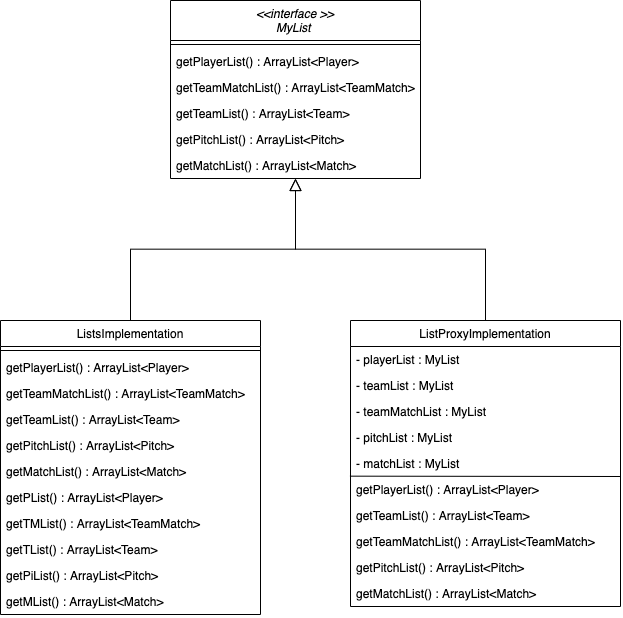

The diagram above was exported from draw.io. Its source (the exported page's mxGraphModel, read from the mxfile embedded in the PNG):
<mxGraphModel dx="2377" dy="1323" grid="1" gridSize="10" guides="1" tooltips="1" connect="1" arrows="1" fold="1" page="1" pageScale="1" pageWidth="827" pageHeight="1169" math="0" shadow="0">
  <root>
    <mxCell id="WIyWlLk6GJQsqaUBKTNV-0" />
    <mxCell id="WIyWlLk6GJQsqaUBKTNV-1" parent="WIyWlLk6GJQsqaUBKTNV-0" />
    <mxCell id="zkfFHV4jXpPFQw0GAbJ--0" value="&lt;&lt;interface &gt;&gt;&#10;MyList " style="swimlane;fontStyle=2;align=center;verticalAlign=top;childLayout=stackLayout;horizontal=1;startSize=40;horizontalStack=0;resizeParent=1;resizeLast=0;collapsible=1;marginBottom=0;rounded=0;shadow=0;strokeWidth=1;" parent="WIyWlLk6GJQsqaUBKTNV-1" vertex="1">
      <mxGeometry x="220" y="120" width="250" height="178" as="geometry">
        <mxRectangle x="230" y="140" width="160" height="26" as="alternateBounds" />
      </mxGeometry>
    </mxCell>
    <mxCell id="zkfFHV4jXpPFQw0GAbJ--4" value="" style="line;html=1;strokeWidth=1;align=left;verticalAlign=middle;spacingTop=-1;spacingLeft=3;spacingRight=3;rotatable=0;labelPosition=right;points=[];portConstraint=eastwest;" parent="zkfFHV4jXpPFQw0GAbJ--0" vertex="1">
      <mxGeometry y="40" width="250" height="8" as="geometry" />
    </mxCell>
    <mxCell id="i0PKGsMBfX6OT5Z8NTke-0" value="getPlayerList() : ArrayList&lt;Player&gt;&#10;" style="text;align=left;verticalAlign=top;spacingLeft=4;spacingRight=4;overflow=hidden;rotatable=0;points=[[0,0.5],[1,0.5]];portConstraint=eastwest;" vertex="1" parent="zkfFHV4jXpPFQw0GAbJ--0">
      <mxGeometry y="48" width="250" height="26" as="geometry" />
    </mxCell>
    <mxCell id="i0PKGsMBfX6OT5Z8NTke-1" value="getTeamMatchList() : ArrayList&lt;TeamMatch&gt;&#10;" style="text;align=left;verticalAlign=top;spacingLeft=4;spacingRight=4;overflow=hidden;rotatable=0;points=[[0,0.5],[1,0.5]];portConstraint=eastwest;" vertex="1" parent="zkfFHV4jXpPFQw0GAbJ--0">
      <mxGeometry y="74" width="250" height="26" as="geometry" />
    </mxCell>
    <mxCell id="i0PKGsMBfX6OT5Z8NTke-2" value="getTeamList() : ArrayList&lt;Team&gt;&#10;" style="text;align=left;verticalAlign=top;spacingLeft=4;spacingRight=4;overflow=hidden;rotatable=0;points=[[0,0.5],[1,0.5]];portConstraint=eastwest;" vertex="1" parent="zkfFHV4jXpPFQw0GAbJ--0">
      <mxGeometry y="100" width="250" height="26" as="geometry" />
    </mxCell>
    <mxCell id="i0PKGsMBfX6OT5Z8NTke-3" value="getPitchList() : ArrayList&lt;Pitch&gt;&#10;" style="text;align=left;verticalAlign=top;spacingLeft=4;spacingRight=4;overflow=hidden;rotatable=0;points=[[0,0.5],[1,0.5]];portConstraint=eastwest;" vertex="1" parent="zkfFHV4jXpPFQw0GAbJ--0">
      <mxGeometry y="126" width="250" height="26" as="geometry" />
    </mxCell>
    <mxCell id="i0PKGsMBfX6OT5Z8NTke-4" value="getMatchList() : ArrayList&lt;Match&gt;&#10;" style="text;align=left;verticalAlign=top;spacingLeft=4;spacingRight=4;overflow=hidden;rotatable=0;points=[[0,0.5],[1,0.5]];portConstraint=eastwest;" vertex="1" parent="zkfFHV4jXpPFQw0GAbJ--0">
      <mxGeometry y="152" width="250" height="26" as="geometry" />
    </mxCell>
    <mxCell id="zkfFHV4jXpPFQw0GAbJ--6" value="ListsImplementation" style="swimlane;fontStyle=0;align=center;verticalAlign=top;childLayout=stackLayout;horizontal=1;startSize=26;horizontalStack=0;resizeParent=1;resizeLast=0;collapsible=1;marginBottom=0;rounded=0;shadow=0;strokeWidth=1;" parent="WIyWlLk6GJQsqaUBKTNV-1" vertex="1">
      <mxGeometry x="50" y="440" width="260" height="294" as="geometry">
        <mxRectangle x="130" y="380" width="160" height="26" as="alternateBounds" />
      </mxGeometry>
    </mxCell>
    <mxCell id="zkfFHV4jXpPFQw0GAbJ--9" value="" style="line;html=1;strokeWidth=1;align=left;verticalAlign=middle;spacingTop=-1;spacingLeft=3;spacingRight=3;rotatable=0;labelPosition=right;points=[];portConstraint=eastwest;" parent="zkfFHV4jXpPFQw0GAbJ--6" vertex="1">
      <mxGeometry y="26" width="260" height="8" as="geometry" />
    </mxCell>
    <mxCell id="i0PKGsMBfX6OT5Z8NTke-5" value="getPlayerList() : ArrayList&lt;Player&gt;&#10;" style="text;align=left;verticalAlign=top;spacingLeft=4;spacingRight=4;overflow=hidden;rotatable=0;points=[[0,0.5],[1,0.5]];portConstraint=eastwest;" vertex="1" parent="zkfFHV4jXpPFQw0GAbJ--6">
      <mxGeometry y="34" width="260" height="26" as="geometry" />
    </mxCell>
    <mxCell id="i0PKGsMBfX6OT5Z8NTke-6" value="getTeamMatchList() : ArrayList&lt;TeamMatch&gt;&#10;" style="text;align=left;verticalAlign=top;spacingLeft=4;spacingRight=4;overflow=hidden;rotatable=0;points=[[0,0.5],[1,0.5]];portConstraint=eastwest;" vertex="1" parent="zkfFHV4jXpPFQw0GAbJ--6">
      <mxGeometry y="60" width="260" height="26" as="geometry" />
    </mxCell>
    <mxCell id="i0PKGsMBfX6OT5Z8NTke-7" value="getTeamList() : ArrayList&lt;Team&gt;&#10;" style="text;align=left;verticalAlign=top;spacingLeft=4;spacingRight=4;overflow=hidden;rotatable=0;points=[[0,0.5],[1,0.5]];portConstraint=eastwest;" vertex="1" parent="zkfFHV4jXpPFQw0GAbJ--6">
      <mxGeometry y="86" width="260" height="26" as="geometry" />
    </mxCell>
    <mxCell id="i0PKGsMBfX6OT5Z8NTke-8" value="getPitchList() : ArrayList&lt;Pitch&gt;&#10;" style="text;align=left;verticalAlign=top;spacingLeft=4;spacingRight=4;overflow=hidden;rotatable=0;points=[[0,0.5],[1,0.5]];portConstraint=eastwest;" vertex="1" parent="zkfFHV4jXpPFQw0GAbJ--6">
      <mxGeometry y="112" width="260" height="26" as="geometry" />
    </mxCell>
    <mxCell id="i0PKGsMBfX6OT5Z8NTke-9" value="getMatchList() : ArrayList&lt;Match&gt;&#10;" style="text;align=left;verticalAlign=top;spacingLeft=4;spacingRight=4;overflow=hidden;rotatable=0;points=[[0,0.5],[1,0.5]];portConstraint=eastwest;" vertex="1" parent="zkfFHV4jXpPFQw0GAbJ--6">
      <mxGeometry y="138" width="260" height="26" as="geometry" />
    </mxCell>
    <mxCell id="i0PKGsMBfX6OT5Z8NTke-10" value="getPList() : ArrayList&lt;Player&gt;&#10;" style="text;align=left;verticalAlign=top;spacingLeft=4;spacingRight=4;overflow=hidden;rotatable=0;points=[[0,0.5],[1,0.5]];portConstraint=eastwest;" vertex="1" parent="zkfFHV4jXpPFQw0GAbJ--6">
      <mxGeometry y="164" width="260" height="26" as="geometry" />
    </mxCell>
    <mxCell id="i0PKGsMBfX6OT5Z8NTke-11" value="getTMList() : ArrayList&lt;TeamMatch&gt;&#10;" style="text;align=left;verticalAlign=top;spacingLeft=4;spacingRight=4;overflow=hidden;rotatable=0;points=[[0,0.5],[1,0.5]];portConstraint=eastwest;" vertex="1" parent="zkfFHV4jXpPFQw0GAbJ--6">
      <mxGeometry y="190" width="260" height="26" as="geometry" />
    </mxCell>
    <mxCell id="i0PKGsMBfX6OT5Z8NTke-12" value="getTList() : ArrayList&lt;Team&gt;&#10;" style="text;align=left;verticalAlign=top;spacingLeft=4;spacingRight=4;overflow=hidden;rotatable=0;points=[[0,0.5],[1,0.5]];portConstraint=eastwest;" vertex="1" parent="zkfFHV4jXpPFQw0GAbJ--6">
      <mxGeometry y="216" width="260" height="26" as="geometry" />
    </mxCell>
    <mxCell id="i0PKGsMBfX6OT5Z8NTke-13" value="getPiList() : ArrayList&lt;Pitch&gt;&#10;" style="text;align=left;verticalAlign=top;spacingLeft=4;spacingRight=4;overflow=hidden;rotatable=0;points=[[0,0.5],[1,0.5]];portConstraint=eastwest;" vertex="1" parent="zkfFHV4jXpPFQw0GAbJ--6">
      <mxGeometry y="242" width="260" height="26" as="geometry" />
    </mxCell>
    <mxCell id="i0PKGsMBfX6OT5Z8NTke-14" value="getMList() : ArrayList&lt;Match&gt;&#10;" style="text;align=left;verticalAlign=top;spacingLeft=4;spacingRight=4;overflow=hidden;rotatable=0;points=[[0,0.5],[1,0.5]];portConstraint=eastwest;" vertex="1" parent="zkfFHV4jXpPFQw0GAbJ--6">
      <mxGeometry y="268" width="260" height="26" as="geometry" />
    </mxCell>
    <mxCell id="zkfFHV4jXpPFQw0GAbJ--12" value="" style="endArrow=block;endSize=10;endFill=0;shadow=0;strokeWidth=1;rounded=0;edgeStyle=elbowEdgeStyle;elbow=vertical;" parent="WIyWlLk6GJQsqaUBKTNV-1" source="zkfFHV4jXpPFQw0GAbJ--6" target="zkfFHV4jXpPFQw0GAbJ--0" edge="1">
      <mxGeometry width="160" relative="1" as="geometry">
        <mxPoint x="200" y="203" as="sourcePoint" />
        <mxPoint x="200" y="203" as="targetPoint" />
      </mxGeometry>
    </mxCell>
    <mxCell id="zkfFHV4jXpPFQw0GAbJ--13" value="ListProxyImplementation" style="swimlane;fontStyle=0;align=center;verticalAlign=top;childLayout=stackLayout;horizontal=1;startSize=26;horizontalStack=0;resizeParent=1;resizeLast=0;collapsible=1;marginBottom=0;rounded=0;shadow=0;strokeWidth=1;" parent="WIyWlLk6GJQsqaUBKTNV-1" vertex="1">
      <mxGeometry x="400" y="440" width="270" height="286" as="geometry">
        <mxRectangle x="340" y="380" width="170" height="26" as="alternateBounds" />
      </mxGeometry>
    </mxCell>
    <mxCell id="i0PKGsMBfX6OT5Z8NTke-15" value="- playerList : MyList" style="text;align=left;verticalAlign=top;spacingLeft=4;spacingRight=4;overflow=hidden;rotatable=0;points=[[0,0.5],[1,0.5]];portConstraint=eastwest;" vertex="1" parent="zkfFHV4jXpPFQw0GAbJ--13">
      <mxGeometry y="26" width="270" height="26" as="geometry" />
    </mxCell>
    <mxCell id="i0PKGsMBfX6OT5Z8NTke-21" value="- teamList : MyList" style="text;align=left;verticalAlign=top;spacingLeft=4;spacingRight=4;overflow=hidden;rotatable=0;points=[[0,0.5],[1,0.5]];portConstraint=eastwest;" vertex="1" parent="zkfFHV4jXpPFQw0GAbJ--13">
      <mxGeometry y="52" width="270" height="26" as="geometry" />
    </mxCell>
    <mxCell id="i0PKGsMBfX6OT5Z8NTke-22" value="- teamMatchList : MyList" style="text;align=left;verticalAlign=top;spacingLeft=4;spacingRight=4;overflow=hidden;rotatable=0;points=[[0,0.5],[1,0.5]];portConstraint=eastwest;" vertex="1" parent="zkfFHV4jXpPFQw0GAbJ--13">
      <mxGeometry y="78" width="270" height="26" as="geometry" />
    </mxCell>
    <mxCell id="i0PKGsMBfX6OT5Z8NTke-23" value="- pitchList : MyList" style="text;align=left;verticalAlign=top;spacingLeft=4;spacingRight=4;overflow=hidden;rotatable=0;points=[[0,0.5],[1,0.5]];portConstraint=eastwest;" vertex="1" parent="zkfFHV4jXpPFQw0GAbJ--13">
      <mxGeometry y="104" width="270" height="26" as="geometry" />
    </mxCell>
    <mxCell id="i0PKGsMBfX6OT5Z8NTke-24" value="- matchList : MyList" style="text;align=left;verticalAlign=top;spacingLeft=4;spacingRight=4;overflow=hidden;rotatable=0;points=[[0,0.5],[1,0.5]];portConstraint=eastwest;" vertex="1" parent="zkfFHV4jXpPFQw0GAbJ--13">
      <mxGeometry y="130" width="270" height="26" as="geometry" />
    </mxCell>
    <mxCell id="i0PKGsMBfX6OT5Z8NTke-20" value="getPlayerList() : ArrayList&lt;Player&gt;&#10;" style="text;align=left;verticalAlign=top;spacingLeft=4;spacingRight=4;overflow=hidden;rotatable=0;points=[[0,0.5],[1,0.5]];portConstraint=eastwest;" vertex="1" parent="zkfFHV4jXpPFQw0GAbJ--13">
      <mxGeometry y="156" width="270" height="26" as="geometry" />
    </mxCell>
    <mxCell id="i0PKGsMBfX6OT5Z8NTke-25" value="" style="endArrow=none;html=1;exitX=-0.002;exitY=-0.013;exitDx=0;exitDy=0;exitPerimeter=0;" edge="1" parent="zkfFHV4jXpPFQw0GAbJ--13" source="i0PKGsMBfX6OT5Z8NTke-20">
      <mxGeometry width="50" height="50" relative="1" as="geometry">
        <mxPoint x="220" y="206" as="sourcePoint" />
        <mxPoint x="270" y="156" as="targetPoint" />
      </mxGeometry>
    </mxCell>
    <mxCell id="i0PKGsMBfX6OT5Z8NTke-17" value="getTeamList() : ArrayList&lt;Team&gt;&#10;" style="text;align=left;verticalAlign=top;spacingLeft=4;spacingRight=4;overflow=hidden;rotatable=0;points=[[0,0.5],[1,0.5]];portConstraint=eastwest;" vertex="1" parent="zkfFHV4jXpPFQw0GAbJ--13">
      <mxGeometry y="182" width="270" height="26" as="geometry" />
    </mxCell>
    <mxCell id="i0PKGsMBfX6OT5Z8NTke-16" value="getTeamMatchList() : ArrayList&lt;TeamMatch&gt;&#10;" style="text;align=left;verticalAlign=top;spacingLeft=4;spacingRight=4;overflow=hidden;rotatable=0;points=[[0,0.5],[1,0.5]];portConstraint=eastwest;" vertex="1" parent="zkfFHV4jXpPFQw0GAbJ--13">
      <mxGeometry y="208" width="270" height="26" as="geometry" />
    </mxCell>
    <mxCell id="i0PKGsMBfX6OT5Z8NTke-18" value="getPitchList() : ArrayList&lt;Pitch&gt;&#10;" style="text;align=left;verticalAlign=top;spacingLeft=4;spacingRight=4;overflow=hidden;rotatable=0;points=[[0,0.5],[1,0.5]];portConstraint=eastwest;" vertex="1" parent="zkfFHV4jXpPFQw0GAbJ--13">
      <mxGeometry y="234" width="270" height="26" as="geometry" />
    </mxCell>
    <mxCell id="i0PKGsMBfX6OT5Z8NTke-19" value="getMatchList() : ArrayList&lt;Match&gt;&#10;" style="text;align=left;verticalAlign=top;spacingLeft=4;spacingRight=4;overflow=hidden;rotatable=0;points=[[0,0.5],[1,0.5]];portConstraint=eastwest;" vertex="1" parent="zkfFHV4jXpPFQw0GAbJ--13">
      <mxGeometry y="260" width="270" height="26" as="geometry" />
    </mxCell>
    <mxCell id="zkfFHV4jXpPFQw0GAbJ--16" value="" style="endArrow=block;endSize=10;endFill=0;shadow=0;strokeWidth=1;rounded=0;edgeStyle=elbowEdgeStyle;elbow=vertical;" parent="WIyWlLk6GJQsqaUBKTNV-1" source="zkfFHV4jXpPFQw0GAbJ--13" target="zkfFHV4jXpPFQw0GAbJ--0" edge="1">
      <mxGeometry width="160" relative="1" as="geometry">
        <mxPoint x="210" y="373" as="sourcePoint" />
        <mxPoint x="310" y="271" as="targetPoint" />
      </mxGeometry>
    </mxCell>
  </root>
</mxGraphModel>